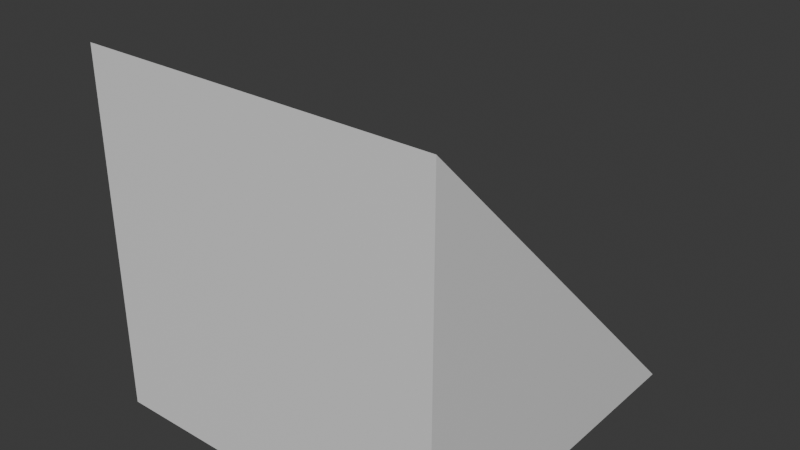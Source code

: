 # Source: brick_body.blend  (saved by Blender 5.0.119; exported with 4.5.12 LTS)
import bpy
from mathutils import Matrix  # noqa: F401  (used for matrix-valued properties, if any)

bpy.ops.wm.read_factory_settings(use_empty=True)
scene = bpy.context.scene
scene.name = 'Scene'

# ---- collections
col_collection = bpy.data.collections.new('Collection'); scene.collection.children.link(col_collection)

# ---- materials (node trees are filled in below, after node groups)
mat_brick = bpy.data.materials.new('brick')
mat_brick.alpha_threshold = 0.0
mat_brick.use_backface_culling_lightprobe_volume = False
mat_brick.roughness = 0.5
mat_brick.line_color = (0.0, 0.0, 0.0, 1.0)

# ---- material node trees
mat_brick.use_nodes = True; mat_brick.node_tree.nodes.clear()
_N = mat_brick.node_tree.nodes; _L = mat_brick.node_tree.links
n0 = _N.new('ShaderNodeOutputMaterial'); n0.name = 'Material Output'; n0.location = (200, 100)
n1 = _N.new('ShaderNodeBsdfPrincipled'); n1.name = 'Principled BSDF'; n1.location = (-200, 100)
_L.new(n1.outputs[0], n0.inputs[0])
n0.is_active_output = True

# ---- world
world_world = bpy.data.worlds.new('World'); scene.world = world_world
world_world.use_nodes = True; world_world.node_tree.nodes.clear()
_N = world_world.node_tree.nodes; _L = world_world.node_tree.links
n0 = _N.new('ShaderNodeOutputWorld'); n0.name = 'World Output'; n0.location = (200, 100)
n1 = _N.new('ShaderNodeBackground'); n1.name = 'Background'; n1.location = (-200, 100)
n1.inputs[0].default_value = (0.05088, 0.05088, 0.05088, 1.0)
_L.new(n1.outputs[0], n0.inputs[0])
n0.is_active_output = True
world_world.color = (0.05088, 0.05088, 0.05088)
world_world.sun_shadow_jitter_overblur = 0.0

# ---- meshes
me_cube = bpy.data.meshes.new('Cube')
me_cube.from_pydata([(1.0, 1.0, 0.0), (1.0, 0.0, 1.0), (1.0, 0.0, 0.0), (0.0, 1.0, 0.0), (0.0, 0.0, 1.0), (0.0, 0.0, 0.0)], [], [(2, 1, 4, 5), (5, 4, 3), (3, 0, 2, 5), (0, 1, 2), (3, 4, 1, 0)])
_uv = me_cube.uv_layers.new(name='UVMap')
_uv.uv.foreach_set('vector', [0.375, 0.75, 0.625, 0.75, 0.625, 1.0, 0.375, 1.0, 0.375, 0.0, 0.625, 0.0, 0.375, 0.25, 0.125, 0.5, 0.375, 0.5, 0.375, 0.75, 0.125, 0.75, 0.375, 0.5, 0.625, 0.75, 0.375, 0.75, 0.375, 0.25, 0.875, 0.75, 0.625, 0.75, 0.375, 0.5])
me_cube.materials.append(mat_brick)
me_cube.use_mirror_vertex_groups = False
me_cube.update()

# ---- objects
ob_brick_body = bpy.data.objects.new('brick_body', me_cube)

# ---- transforms, parenting, visibility, modifiers, constraints
ob_brick_body.location = (0.0, 0.0, 0.0)
ob_brick_body.lock_rotations_4d = False
ob_brick_body.empty_display_type = 'ARROWS'
ob_brick_body.lineart.crease_threshold = 0.0

# ---- collection membership
col_collection.objects.link(ob_brick_body)

# ---- scene / render settings (as saved in the file)
scene.frame_start = 1; scene.frame_end = 250; scene.frame_set(1)
scene.render.engine = 'BLENDER_EEVEE_NEXT'
scene.render.bake_bias = 0.0
scene.render.bake_samples = 0
scene.cycles.sampling_pattern = 'TABULATED_SOBOL'
scene.eevee.use_volume_custom_range = False
bpy.context.view_layer.update()

# ---- added for rendering (the .blend has no active camera and no usable light): camera, sun
cam_auto = bpy.data.cameras.new('AutoCamera')
cam_auto.lens = 50.0
cam_auto.sensor_width = 36.0
cam_auto.clip_end = 1000.0
ob_auto_camera = bpy.data.objects.new('AutoCamera', cam_auto)
scene.collection.objects.link(ob_auto_camera)
ob_auto_camera.location = (2.10254, -1.42304, 1.78203)
ob_auto_camera.rotation_euler = (1.09748, -7.21219e-08, 0.694738)
scene.camera = ob_auto_camera
light_auto_sun = bpy.data.lights.new('AutoSun', 'SUN')
light_auto_sun.energy = 3.0
light_auto_sun.angle = 0.0523599
ob_auto_sun = bpy.data.objects.new('AutoSun', light_auto_sun)
scene.collection.objects.link(ob_auto_sun)
ob_auto_sun.rotation_euler = (0.872665, 0.174533, 0.523599)
bpy.context.view_layer.update()
